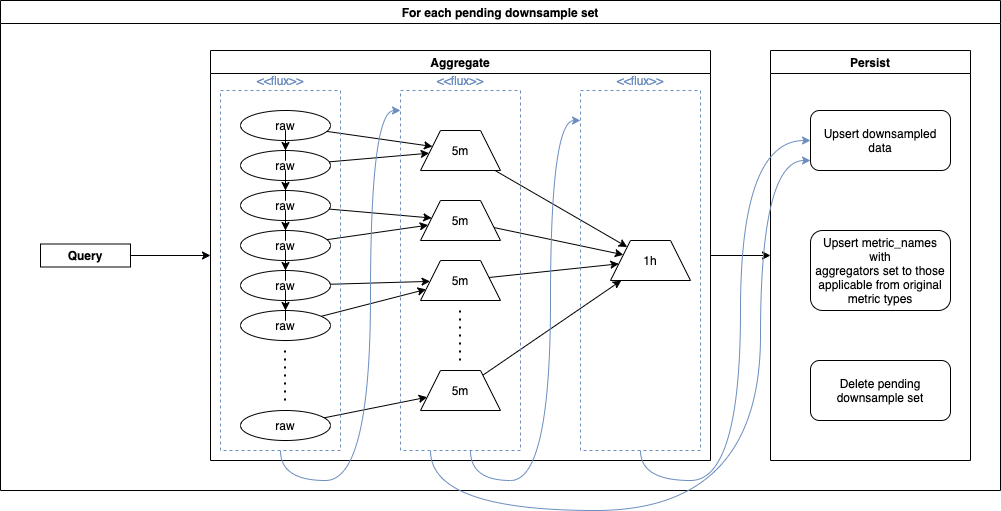

The diagram above was exported from draw.io. Its source (the exported page's mxGraphModel, read from the mxfile embedded in the PNG):
<mxGraphModel dx="1506" dy="1186" grid="1" gridSize="10" guides="1" tooltips="1" connect="1" arrows="1" fold="1" page="0" pageScale="1" pageWidth="850" pageHeight="1100" background="#ffffff" math="0" shadow="0">
  <root>
    <mxCell id="0" />
    <mxCell id="1" style="" parent="0" />
    <mxCell id="75S5QVawEylqjzH4swIb-50" value="For each pending downsample set" style="swimlane;" parent="1" vertex="1">
      <mxGeometry x="-120" y="-160" width="1000" height="490" as="geometry" />
    </mxCell>
    <mxCell id="75S5QVawEylqjzH4swIb-41" value="Aggregate" style="swimlane;" parent="75S5QVawEylqjzH4swIb-50" vertex="1">
      <mxGeometry x="210" y="50" width="500" height="410" as="geometry" />
    </mxCell>
    <mxCell id="75S5QVawEylqjzH4swIb-1" value="raw" style="ellipse;whiteSpace=wrap;html=1;" parent="75S5QVawEylqjzH4swIb-41" vertex="1">
      <mxGeometry x="30" y="60" width="90" height="30" as="geometry" />
    </mxCell>
    <mxCell id="75S5QVawEylqjzH4swIb-2" value="raw" style="ellipse;whiteSpace=wrap;html=1;" parent="75S5QVawEylqjzH4swIb-41" vertex="1">
      <mxGeometry x="30" y="100" width="90" height="30" as="geometry" />
    </mxCell>
    <mxCell id="75S5QVawEylqjzH4swIb-4" style="edgeStyle=orthogonalEdgeStyle;rounded=0;orthogonalLoop=1;jettySize=auto;html=1;" parent="75S5QVawEylqjzH4swIb-41" source="75S5QVawEylqjzH4swIb-1" target="75S5QVawEylqjzH4swIb-2" edge="1">
      <mxGeometry relative="1" as="geometry" />
    </mxCell>
    <mxCell id="75S5QVawEylqjzH4swIb-3" value="raw" style="ellipse;whiteSpace=wrap;html=1;" parent="75S5QVawEylqjzH4swIb-41" vertex="1">
      <mxGeometry x="30" y="140" width="90" height="30" as="geometry" />
    </mxCell>
    <mxCell id="75S5QVawEylqjzH4swIb-5" style="edgeStyle=orthogonalEdgeStyle;rounded=0;orthogonalLoop=1;jettySize=auto;html=1;" parent="75S5QVawEylqjzH4swIb-41" source="75S5QVawEylqjzH4swIb-2" target="75S5QVawEylqjzH4swIb-3" edge="1">
      <mxGeometry relative="1" as="geometry" />
    </mxCell>
    <mxCell id="75S5QVawEylqjzH4swIb-6" value="5m" style="shape=trapezoid;perimeter=trapezoidPerimeter;whiteSpace=wrap;html=1;fixedSize=1;" parent="75S5QVawEylqjzH4swIb-41" vertex="1">
      <mxGeometry x="210" y="80" width="80" height="40" as="geometry" />
    </mxCell>
    <mxCell id="75S5QVawEylqjzH4swIb-19" style="rounded=0;orthogonalLoop=1;jettySize=auto;html=1;" parent="75S5QVawEylqjzH4swIb-41" source="75S5QVawEylqjzH4swIb-1" target="75S5QVawEylqjzH4swIb-6" edge="1">
      <mxGeometry relative="1" as="geometry" />
    </mxCell>
    <mxCell id="75S5QVawEylqjzH4swIb-20" style="edgeStyle=none;rounded=0;orthogonalLoop=1;jettySize=auto;html=1;" parent="75S5QVawEylqjzH4swIb-41" source="75S5QVawEylqjzH4swIb-2" target="75S5QVawEylqjzH4swIb-6" edge="1">
      <mxGeometry relative="1" as="geometry" />
    </mxCell>
    <mxCell id="75S5QVawEylqjzH4swIb-7" value="5m" style="shape=trapezoid;perimeter=trapezoidPerimeter;whiteSpace=wrap;html=1;fixedSize=1;" parent="75S5QVawEylqjzH4swIb-41" vertex="1">
      <mxGeometry x="210" y="150" width="80" height="40" as="geometry" />
    </mxCell>
    <mxCell id="75S5QVawEylqjzH4swIb-21" style="edgeStyle=none;rounded=0;orthogonalLoop=1;jettySize=auto;html=1;" parent="75S5QVawEylqjzH4swIb-41" source="75S5QVawEylqjzH4swIb-3" target="75S5QVawEylqjzH4swIb-7" edge="1">
      <mxGeometry relative="1" as="geometry" />
    </mxCell>
    <mxCell id="75S5QVawEylqjzH4swIb-8" value="5m" style="shape=trapezoid;perimeter=trapezoidPerimeter;whiteSpace=wrap;html=1;fixedSize=1;" parent="75S5QVawEylqjzH4swIb-41" vertex="1">
      <mxGeometry x="210" y="210" width="80" height="40" as="geometry" />
    </mxCell>
    <mxCell id="75S5QVawEylqjzH4swIb-22" style="edgeStyle=none;rounded=0;orthogonalLoop=1;jettySize=auto;html=1;" parent="75S5QVawEylqjzH4swIb-41" source="75S5QVawEylqjzH4swIb-10" target="75S5QVawEylqjzH4swIb-7" edge="1">
      <mxGeometry relative="1" as="geometry" />
    </mxCell>
    <mxCell id="75S5QVawEylqjzH4swIb-10" value="raw" style="ellipse;whiteSpace=wrap;html=1;" parent="75S5QVawEylqjzH4swIb-41" vertex="1">
      <mxGeometry x="30" y="180" width="90" height="30" as="geometry" />
    </mxCell>
    <mxCell id="75S5QVawEylqjzH4swIb-14" style="edgeStyle=orthogonalEdgeStyle;rounded=0;orthogonalLoop=1;jettySize=auto;html=1;" parent="75S5QVawEylqjzH4swIb-41" source="75S5QVawEylqjzH4swIb-3" target="75S5QVawEylqjzH4swIb-10" edge="1">
      <mxGeometry relative="1" as="geometry" />
    </mxCell>
    <mxCell id="75S5QVawEylqjzH4swIb-23" style="edgeStyle=none;rounded=0;orthogonalLoop=1;jettySize=auto;html=1;" parent="75S5QVawEylqjzH4swIb-41" source="75S5QVawEylqjzH4swIb-12" target="75S5QVawEylqjzH4swIb-8" edge="1">
      <mxGeometry relative="1" as="geometry" />
    </mxCell>
    <mxCell id="75S5QVawEylqjzH4swIb-12" value="raw" style="ellipse;whiteSpace=wrap;html=1;" parent="75S5QVawEylqjzH4swIb-41" vertex="1">
      <mxGeometry x="30" y="220" width="90" height="30" as="geometry" />
    </mxCell>
    <mxCell id="75S5QVawEylqjzH4swIb-9" style="edgeStyle=orthogonalEdgeStyle;rounded=0;orthogonalLoop=1;jettySize=auto;html=1;" parent="75S5QVawEylqjzH4swIb-41" source="75S5QVawEylqjzH4swIb-10" target="75S5QVawEylqjzH4swIb-12" edge="1">
      <mxGeometry relative="1" as="geometry" />
    </mxCell>
    <mxCell id="75S5QVawEylqjzH4swIb-24" style="edgeStyle=none;rounded=0;orthogonalLoop=1;jettySize=auto;html=1;" parent="75S5QVawEylqjzH4swIb-41" source="75S5QVawEylqjzH4swIb-13" target="75S5QVawEylqjzH4swIb-8" edge="1">
      <mxGeometry relative="1" as="geometry" />
    </mxCell>
    <mxCell id="75S5QVawEylqjzH4swIb-13" value="raw" style="ellipse;whiteSpace=wrap;html=1;" parent="75S5QVawEylqjzH4swIb-41" vertex="1">
      <mxGeometry x="30" y="260" width="90" height="30" as="geometry" />
    </mxCell>
    <mxCell id="75S5QVawEylqjzH4swIb-11" style="edgeStyle=orthogonalEdgeStyle;rounded=0;orthogonalLoop=1;jettySize=auto;html=1;" parent="75S5QVawEylqjzH4swIb-41" source="75S5QVawEylqjzH4swIb-12" target="75S5QVawEylqjzH4swIb-13" edge="1">
      <mxGeometry relative="1" as="geometry" />
    </mxCell>
    <mxCell id="75S5QVawEylqjzH4swIb-26" value="1h" style="shape=trapezoid;perimeter=trapezoidPerimeter;whiteSpace=wrap;html=1;fixedSize=1;" parent="75S5QVawEylqjzH4swIb-41" vertex="1">
      <mxGeometry x="400" y="190" width="80" height="40" as="geometry" />
    </mxCell>
    <mxCell id="75S5QVawEylqjzH4swIb-29" style="edgeStyle=none;rounded=0;orthogonalLoop=1;jettySize=auto;html=1;" parent="75S5QVawEylqjzH4swIb-41" source="75S5QVawEylqjzH4swIb-6" target="75S5QVawEylqjzH4swIb-26" edge="1">
      <mxGeometry relative="1" as="geometry" />
    </mxCell>
    <mxCell id="75S5QVawEylqjzH4swIb-30" style="edgeStyle=none;rounded=0;orthogonalLoop=1;jettySize=auto;html=1;" parent="75S5QVawEylqjzH4swIb-41" source="75S5QVawEylqjzH4swIb-7" target="75S5QVawEylqjzH4swIb-26" edge="1">
      <mxGeometry relative="1" as="geometry" />
    </mxCell>
    <mxCell id="75S5QVawEylqjzH4swIb-31" style="edgeStyle=none;rounded=0;orthogonalLoop=1;jettySize=auto;html=1;" parent="75S5QVawEylqjzH4swIb-41" source="75S5QVawEylqjzH4swIb-8" target="75S5QVawEylqjzH4swIb-26" edge="1">
      <mxGeometry relative="1" as="geometry" />
    </mxCell>
    <mxCell id="75S5QVawEylqjzH4swIb-27" value="" style="endArrow=none;dashed=1;html=1;dashPattern=1 3;strokeWidth=2;" parent="75S5QVawEylqjzH4swIb-41" edge="1">
      <mxGeometry width="50" height="50" relative="1" as="geometry">
        <mxPoint x="74.5" y="350" as="sourcePoint" />
        <mxPoint x="74.5" y="300" as="targetPoint" />
      </mxGeometry>
    </mxCell>
    <mxCell id="75S5QVawEylqjzH4swIb-28" value="" style="endArrow=none;dashed=1;html=1;dashPattern=1 3;strokeWidth=2;" parent="75S5QVawEylqjzH4swIb-41" edge="1">
      <mxGeometry width="50" height="50" relative="1" as="geometry">
        <mxPoint x="249.5" y="310" as="sourcePoint" />
        <mxPoint x="249.5" y="260" as="targetPoint" />
      </mxGeometry>
    </mxCell>
    <mxCell id="75S5QVawEylqjzH4swIb-33" style="edgeStyle=none;rounded=0;orthogonalLoop=1;jettySize=auto;html=1;" parent="75S5QVawEylqjzH4swIb-41" source="75S5QVawEylqjzH4swIb-32" target="75S5QVawEylqjzH4swIb-26" edge="1">
      <mxGeometry relative="1" as="geometry" />
    </mxCell>
    <mxCell id="75S5QVawEylqjzH4swIb-32" value="5m" style="shape=trapezoid;perimeter=trapezoidPerimeter;whiteSpace=wrap;html=1;fixedSize=1;" parent="75S5QVawEylqjzH4swIb-41" vertex="1">
      <mxGeometry x="210" y="320" width="80" height="40" as="geometry" />
    </mxCell>
    <mxCell id="75S5QVawEylqjzH4swIb-35" style="edgeStyle=none;rounded=0;orthogonalLoop=1;jettySize=auto;html=1;" parent="75S5QVawEylqjzH4swIb-41" source="75S5QVawEylqjzH4swIb-34" target="75S5QVawEylqjzH4swIb-32" edge="1">
      <mxGeometry relative="1" as="geometry" />
    </mxCell>
    <mxCell id="75S5QVawEylqjzH4swIb-34" value="raw" style="ellipse;whiteSpace=wrap;html=1;" parent="75S5QVawEylqjzH4swIb-41" vertex="1">
      <mxGeometry x="30" y="360" width="90" height="30" as="geometry" />
    </mxCell>
    <mxCell id="75S5QVawEylqjzH4swIb-43" style="edgeStyle=none;rounded=0;orthogonalLoop=1;jettySize=auto;html=1;" parent="75S5QVawEylqjzH4swIb-50" source="75S5QVawEylqjzH4swIb-45" target="75S5QVawEylqjzH4swIb-41" edge="1">
      <mxGeometry relative="1" as="geometry">
        <mxPoint x="140" y="255" as="sourcePoint" />
      </mxGeometry>
    </mxCell>
    <mxCell id="75S5QVawEylqjzH4swIb-45" value="Query" style="swimlane;" parent="75S5QVawEylqjzH4swIb-50" vertex="1" collapsed="1">
      <mxGeometry x="40" y="243.5" width="90" height="23" as="geometry">
        <mxRectangle x="-110" y="610" width="200" height="200" as="alternateBounds" />
      </mxGeometry>
    </mxCell>
    <mxCell id="75S5QVawEylqjzH4swIb-46" value="Persist" style="swimlane;" parent="75S5QVawEylqjzH4swIb-50" vertex="1">
      <mxGeometry x="770" y="50" width="200" height="410" as="geometry" />
    </mxCell>
    <mxCell id="75S5QVawEylqjzH4swIb-44" value="Upsert downsampled data" style="rounded=1;whiteSpace=wrap;html=1;" parent="75S5QVawEylqjzH4swIb-46" vertex="1">
      <mxGeometry x="40" y="60" width="140" height="60" as="geometry" />
    </mxCell>
    <mxCell id="75S5QVawEylqjzH4swIb-47" value="Upsert metric_names&lt;br&gt;with&lt;br&gt;aggregators set to those applicable from original metric types" style="rounded=1;whiteSpace=wrap;html=1;" parent="75S5QVawEylqjzH4swIb-46" vertex="1">
      <mxGeometry x="40" y="170" width="140" height="80" as="geometry" />
    </mxCell>
    <mxCell id="75S5QVawEylqjzH4swIb-48" value="Delete pending downsample set" style="rounded=1;whiteSpace=wrap;html=1;" parent="75S5QVawEylqjzH4swIb-46" vertex="1">
      <mxGeometry x="40" y="310" width="140" height="60" as="geometry" />
    </mxCell>
    <mxCell id="75S5QVawEylqjzH4swIb-49" style="edgeStyle=none;rounded=0;orthogonalLoop=1;jettySize=auto;html=1;" parent="75S5QVawEylqjzH4swIb-50" source="75S5QVawEylqjzH4swIb-41" target="75S5QVawEylqjzH4swIb-46" edge="1">
      <mxGeometry relative="1" as="geometry" />
    </mxCell>
    <mxCell id="75S5QVawEylqjzH4swIb-51" value="Reactive constructs" parent="0" />
    <mxCell id="75S5QVawEylqjzH4swIb-57" style="edgeStyle=orthogonalEdgeStyle;rounded=0;orthogonalLoop=1;jettySize=auto;html=1;fontColor=#6C8EBF;curved=1;strokeColor=#6C8EBF;" parent="75S5QVawEylqjzH4swIb-51" source="75S5QVawEylqjzH4swIb-52" target="75S5QVawEylqjzH4swIb-53" edge="1">
      <mxGeometry relative="1" as="geometry">
        <Array as="points">
          <mxPoint x="160" y="320" />
          <mxPoint x="250" y="320" />
          <mxPoint x="250" y="-50" />
        </Array>
      </mxGeometry>
    </mxCell>
    <mxCell id="75S5QVawEylqjzH4swIb-52" value="&amp;lt;&amp;lt;flux&amp;gt;&amp;gt;" style="rounded=0;whiteSpace=wrap;html=1;dashed=1;fillColor=none;labelPosition=center;verticalLabelPosition=top;align=center;verticalAlign=bottom;strokeColor=#6C8EBF;fontColor=#6C8EBF;" parent="75S5QVawEylqjzH4swIb-51" vertex="1">
      <mxGeometry x="100" y="-70" width="120" height="360" as="geometry" />
    </mxCell>
    <mxCell id="75S5QVawEylqjzH4swIb-53" value="&amp;lt;&amp;lt;flux&amp;gt;&amp;gt;" style="rounded=0;whiteSpace=wrap;html=1;dashed=1;fillColor=none;labelPosition=center;verticalLabelPosition=top;align=center;verticalAlign=bottom;strokeColor=#6C8EBF;fontColor=#6C8EBF;" parent="75S5QVawEylqjzH4swIb-51" vertex="1">
      <mxGeometry x="280" y="-70" width="120" height="360" as="geometry" />
    </mxCell>
    <mxCell id="75S5QVawEylqjzH4swIb-54" value="&amp;lt;&amp;lt;flux&amp;gt;&amp;gt;" style="rounded=0;whiteSpace=wrap;html=1;dashed=1;fillColor=none;labelPosition=center;verticalLabelPosition=top;align=center;verticalAlign=bottom;strokeColor=#6C8EBF;fontColor=#6C8EBF;" parent="75S5QVawEylqjzH4swIb-51" vertex="1">
      <mxGeometry x="460" y="-70" width="120" height="360" as="geometry" />
    </mxCell>
    <mxCell id="75S5QVawEylqjzH4swIb-58" style="edgeStyle=orthogonalEdgeStyle;rounded=0;orthogonalLoop=1;jettySize=auto;html=1;fontColor=#6C8EBF;curved=1;strokeColor=#6C8EBF;" parent="75S5QVawEylqjzH4swIb-51" source="75S5QVawEylqjzH4swIb-53" target="75S5QVawEylqjzH4swIb-54" edge="1">
      <mxGeometry relative="1" as="geometry">
        <mxPoint x="170" y="300" as="sourcePoint" />
        <mxPoint x="290" y="-40" as="targetPoint" />
        <Array as="points">
          <mxPoint x="350" y="320" />
          <mxPoint x="430" y="320" />
          <mxPoint x="430" y="-40" />
        </Array>
      </mxGeometry>
    </mxCell>
    <mxCell id="75S5QVawEylqjzH4swIb-59" style="edgeStyle=orthogonalEdgeStyle;rounded=0;orthogonalLoop=1;jettySize=auto;html=1;fontColor=#6C8EBF;curved=1;strokeColor=#6C8EBF;" parent="75S5QVawEylqjzH4swIb-51" source="75S5QVawEylqjzH4swIb-53" target="75S5QVawEylqjzH4swIb-44" edge="1">
      <mxGeometry relative="1" as="geometry">
        <mxPoint x="360" y="300" as="sourcePoint" />
        <mxPoint x="470" y="-30" as="targetPoint" />
        <Array as="points">
          <mxPoint x="310" y="350" />
          <mxPoint x="640" y="350" />
          <mxPoint x="640" />
        </Array>
      </mxGeometry>
    </mxCell>
    <mxCell id="75S5QVawEylqjzH4swIb-60" style="edgeStyle=orthogonalEdgeStyle;rounded=0;orthogonalLoop=1;jettySize=auto;html=1;fontColor=#6C8EBF;curved=1;strokeColor=#6C8EBF;" parent="75S5QVawEylqjzH4swIb-51" source="75S5QVawEylqjzH4swIb-54" target="75S5QVawEylqjzH4swIb-44" edge="1">
      <mxGeometry relative="1" as="geometry">
        <mxPoint x="320" y="300" as="sourcePoint" />
        <mxPoint x="700" y="-20" as="targetPoint" />
        <Array as="points">
          <mxPoint x="520" y="320" />
          <mxPoint x="620" y="320" />
          <mxPoint x="620" y="-20" />
        </Array>
      </mxGeometry>
    </mxCell>
  </root>
</mxGraphModel>